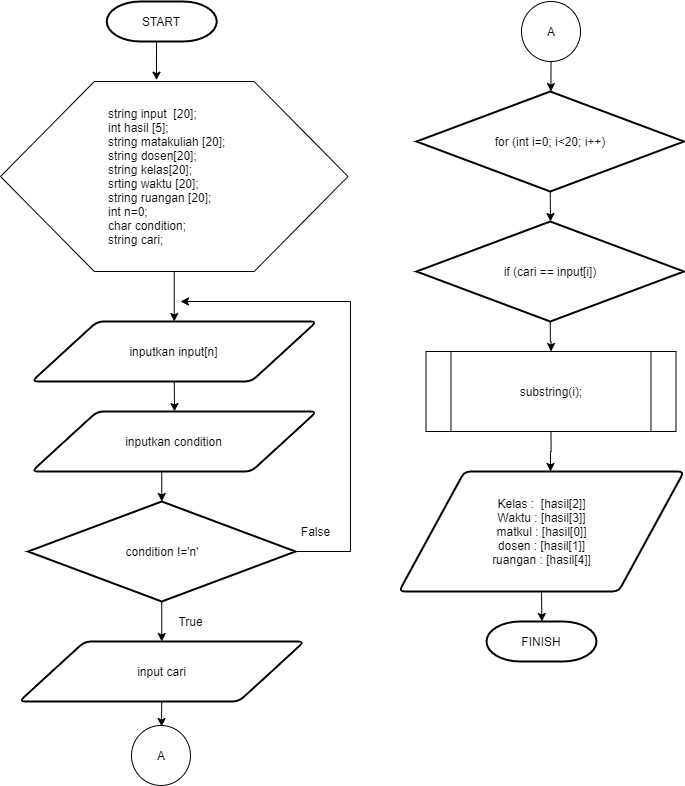

The diagram above was exported from draw.io. Its source (the exported page's mxGraphModel, read from the mxfile embedded in the PNG):
<mxGraphModel dx="1897" dy="829" grid="1" gridSize="10" guides="1" tooltips="1" connect="1" arrows="1" fold="1" page="1" pageScale="1" pageWidth="1100" pageHeight="850" background="#ffffff" math="0" shadow="0">
  <root>
    <mxCell id="0" />
    <mxCell id="1" parent="0" />
    <mxCell id="aY6r5a6-ZeJWrVCjE1DV-31" style="edgeStyle=orthogonalEdgeStyle;rounded=0;orthogonalLoop=1;jettySize=auto;html=1;exitX=0.5;exitY=1;exitDx=0;exitDy=0;exitPerimeter=0;entryX=0.449;entryY=-0.007;entryDx=0;entryDy=0;entryPerimeter=0;" edge="1" parent="1" source="aY6r5a6-ZeJWrVCjE1DV-2" target="aY6r5a6-ZeJWrVCjE1DV-4">
      <mxGeometry relative="1" as="geometry" />
    </mxCell>
    <mxCell id="aY6r5a6-ZeJWrVCjE1DV-2" value="START" style="strokeWidth=2;html=1;shape=mxgraph.flowchart.terminator;whiteSpace=wrap;" vertex="1" parent="1">
      <mxGeometry x="106.25" y="20" width="110" height="40" as="geometry" />
    </mxCell>
    <mxCell id="aY6r5a6-ZeJWrVCjE1DV-7" style="edgeStyle=orthogonalEdgeStyle;rounded=0;orthogonalLoop=1;jettySize=auto;html=1;exitX=0.5;exitY=1;exitDx=0;exitDy=0;entryX=0.5;entryY=0;entryDx=0;entryDy=0;" edge="1" parent="1" source="aY6r5a6-ZeJWrVCjE1DV-4" target="aY6r5a6-ZeJWrVCjE1DV-8">
      <mxGeometry relative="1" as="geometry">
        <mxPoint x="555.5294117647059" y="340" as="targetPoint" />
      </mxGeometry>
    </mxCell>
    <mxCell id="aY6r5a6-ZeJWrVCjE1DV-4" value="" style="verticalLabelPosition=bottom;verticalAlign=top;html=1;shape=hexagon;perimeter=hexagonPerimeter2;arcSize=6;size=0.27;" vertex="1" parent="1">
      <mxGeometry y="100" width="347.5" height="190" as="geometry" />
    </mxCell>
    <mxCell id="aY6r5a6-ZeJWrVCjE1DV-5" value="string input&amp;nbsp; [20];&lt;br&gt;int hasil [5];&lt;br&gt;string matakuliah [20];&lt;br&gt;string dosen[20];&lt;br&gt;string kelas[20];&lt;br&gt;srting waktu [20];&lt;br&gt;string ruangan [20];&lt;br&gt;int n=0;&lt;br&gt;char condition;&lt;br&gt;string cari;" style="text;html=1;strokeColor=none;fillColor=none;align=left;verticalAlign=middle;whiteSpace=wrap;rounded=0;" vertex="1" parent="1">
      <mxGeometry x="106.25" y="115" width="135" height="160" as="geometry" />
    </mxCell>
    <mxCell id="aY6r5a6-ZeJWrVCjE1DV-9" style="edgeStyle=orthogonalEdgeStyle;rounded=0;orthogonalLoop=1;jettySize=auto;html=1;exitX=0.5;exitY=1;exitDx=0;exitDy=0;" edge="1" parent="1" source="aY6r5a6-ZeJWrVCjE1DV-8">
      <mxGeometry relative="1" as="geometry">
        <mxPoint x="174" y="430" as="targetPoint" />
      </mxGeometry>
    </mxCell>
    <mxCell id="aY6r5a6-ZeJWrVCjE1DV-8" value="inputkan input[n]" style="shape=parallelogram;html=1;strokeWidth=2;perimeter=parallelogramPerimeter;whiteSpace=wrap;rounded=1;arcSize=12;size=0.23;" vertex="1" parent="1">
      <mxGeometry x="31.25" y="340" width="285" height="60" as="geometry" />
    </mxCell>
    <mxCell id="aY6r5a6-ZeJWrVCjE1DV-11" style="edgeStyle=orthogonalEdgeStyle;rounded=0;orthogonalLoop=1;jettySize=auto;html=1;exitX=0.5;exitY=1;exitDx=0;exitDy=0;entryX=0.5;entryY=0;entryDx=0;entryDy=0;entryPerimeter=0;" edge="1" parent="1" source="aY6r5a6-ZeJWrVCjE1DV-10" target="aY6r5a6-ZeJWrVCjE1DV-12">
      <mxGeometry relative="1" as="geometry">
        <mxPoint x="555.5294117647059" y="539.9999999999998" as="targetPoint" />
      </mxGeometry>
    </mxCell>
    <mxCell id="aY6r5a6-ZeJWrVCjE1DV-10" value="inputkan condition" style="shape=parallelogram;html=1;strokeWidth=2;perimeter=parallelogramPerimeter;whiteSpace=wrap;rounded=1;arcSize=12;size=0.23;" vertex="1" parent="1">
      <mxGeometry x="31.25" y="430" width="285" height="60" as="geometry" />
    </mxCell>
    <mxCell id="aY6r5a6-ZeJWrVCjE1DV-13" style="edgeStyle=orthogonalEdgeStyle;rounded=0;orthogonalLoop=1;jettySize=auto;html=1;exitX=1;exitY=0.5;exitDx=0;exitDy=0;exitPerimeter=0;" edge="1" parent="1" source="aY6r5a6-ZeJWrVCjE1DV-12">
      <mxGeometry relative="1" as="geometry">
        <mxPoint x="180" y="320" as="targetPoint" />
        <Array as="points">
          <mxPoint x="350" y="570" />
          <mxPoint x="350" y="320" />
        </Array>
      </mxGeometry>
    </mxCell>
    <mxCell id="aY6r5a6-ZeJWrVCjE1DV-32" style="edgeStyle=orthogonalEdgeStyle;rounded=0;orthogonalLoop=1;jettySize=auto;html=1;exitX=0.5;exitY=1;exitDx=0;exitDy=0;exitPerimeter=0;entryX=0.5;entryY=0;entryDx=0;entryDy=0;" edge="1" parent="1" source="aY6r5a6-ZeJWrVCjE1DV-12" target="aY6r5a6-ZeJWrVCjE1DV-16">
      <mxGeometry relative="1" as="geometry" />
    </mxCell>
    <mxCell id="aY6r5a6-ZeJWrVCjE1DV-12" value="condition !='n'" style="strokeWidth=2;html=1;shape=mxgraph.flowchart.decision;whiteSpace=wrap;" vertex="1" parent="1">
      <mxGeometry x="27.5" y="520" width="267.5" height="100" as="geometry" />
    </mxCell>
    <mxCell id="aY6r5a6-ZeJWrVCjE1DV-14" value="False" style="text;html=1;align=center;verticalAlign=middle;resizable=0;points=[];autosize=1;" vertex="1" parent="1">
      <mxGeometry x="290" y="540" width="50" height="20" as="geometry" />
    </mxCell>
    <mxCell id="aY6r5a6-ZeJWrVCjE1DV-18" style="edgeStyle=orthogonalEdgeStyle;rounded=0;orthogonalLoop=1;jettySize=auto;html=1;exitX=0.5;exitY=1;exitDx=0;exitDy=0;" edge="1" parent="1" source="aY6r5a6-ZeJWrVCjE1DV-16">
      <mxGeometry relative="1" as="geometry">
        <mxPoint x="161" y="745" as="targetPoint" />
      </mxGeometry>
    </mxCell>
    <mxCell id="aY6r5a6-ZeJWrVCjE1DV-16" value="input cari" style="shape=parallelogram;html=1;strokeWidth=2;perimeter=parallelogramPerimeter;whiteSpace=wrap;rounded=1;arcSize=12;size=0.23;" vertex="1" parent="1">
      <mxGeometry x="18.75" y="660" width="285" height="60" as="geometry" />
    </mxCell>
    <mxCell id="aY6r5a6-ZeJWrVCjE1DV-17" value="True" style="text;html=1;align=center;verticalAlign=middle;resizable=0;points=[];autosize=1;" vertex="1" parent="1">
      <mxGeometry x="170" y="630" width="40" height="20" as="geometry" />
    </mxCell>
    <mxCell id="aY6r5a6-ZeJWrVCjE1DV-33" value="" style="verticalLabelPosition=bottom;verticalAlign=top;html=1;shape=mxgraph.flowchart.on-page_reference;" vertex="1" parent="1">
      <mxGeometry x="131" y="744" width="59" height="60" as="geometry" />
    </mxCell>
    <mxCell id="aY6r5a6-ZeJWrVCjE1DV-34" value="A" style="text;html=1;strokeColor=none;fillColor=none;align=center;verticalAlign=middle;whiteSpace=wrap;rounded=0;" vertex="1" parent="1">
      <mxGeometry x="141.25" y="764" width="40" height="20" as="geometry" />
    </mxCell>
    <mxCell id="aY6r5a6-ZeJWrVCjE1DV-39" style="edgeStyle=orthogonalEdgeStyle;rounded=0;orthogonalLoop=1;jettySize=auto;html=1;exitX=0.5;exitY=1;exitDx=0;exitDy=0;exitPerimeter=0;" edge="1" parent="1" source="aY6r5a6-ZeJWrVCjE1DV-36">
      <mxGeometry relative="1" as="geometry">
        <mxPoint x="550.4285714285716" y="110" as="targetPoint" />
      </mxGeometry>
    </mxCell>
    <mxCell id="aY6r5a6-ZeJWrVCjE1DV-36" value="" style="verticalLabelPosition=bottom;verticalAlign=top;html=1;shape=mxgraph.flowchart.on-page_reference;" vertex="1" parent="1">
      <mxGeometry x="521" y="20" width="59" height="60" as="geometry" />
    </mxCell>
    <mxCell id="aY6r5a6-ZeJWrVCjE1DV-37" value="A" style="text;html=1;strokeColor=none;fillColor=none;align=center;verticalAlign=middle;whiteSpace=wrap;rounded=0;" vertex="1" parent="1">
      <mxGeometry x="530.5" y="40" width="40" height="20" as="geometry" />
    </mxCell>
    <mxCell id="aY6r5a6-ZeJWrVCjE1DV-41" style="edgeStyle=orthogonalEdgeStyle;rounded=0;orthogonalLoop=1;jettySize=auto;html=1;exitX=0.5;exitY=1;exitDx=0;exitDy=0;exitPerimeter=0;" edge="1" parent="1" source="aY6r5a6-ZeJWrVCjE1DV-40">
      <mxGeometry relative="1" as="geometry">
        <mxPoint x="550" y="240" as="targetPoint" />
      </mxGeometry>
    </mxCell>
    <mxCell id="aY6r5a6-ZeJWrVCjE1DV-40" value="for (int i=0; i&amp;lt;20; i++)" style="strokeWidth=2;html=1;shape=mxgraph.flowchart.decision;whiteSpace=wrap;" vertex="1" parent="1">
      <mxGeometry x="416" y="110" width="267.5" height="100" as="geometry" />
    </mxCell>
    <mxCell id="aY6r5a6-ZeJWrVCjE1DV-43" style="edgeStyle=orthogonalEdgeStyle;rounded=0;orthogonalLoop=1;jettySize=auto;html=1;exitX=0.5;exitY=1;exitDx=0;exitDy=0;exitPerimeter=0;" edge="1" parent="1" source="aY6r5a6-ZeJWrVCjE1DV-42" target="aY6r5a6-ZeJWrVCjE1DV-44">
      <mxGeometry relative="1" as="geometry">
        <mxPoint x="550" y="370" as="targetPoint" />
      </mxGeometry>
    </mxCell>
    <mxCell id="aY6r5a6-ZeJWrVCjE1DV-42" value="if (cari == input[i])" style="strokeWidth=2;html=1;shape=mxgraph.flowchart.decision;whiteSpace=wrap;" vertex="1" parent="1">
      <mxGeometry x="416" y="240" width="267.5" height="100" as="geometry" />
    </mxCell>
    <mxCell id="aY6r5a6-ZeJWrVCjE1DV-45" style="edgeStyle=orthogonalEdgeStyle;rounded=0;orthogonalLoop=1;jettySize=auto;html=1;exitX=0.5;exitY=1;exitDx=0;exitDy=0;" edge="1" parent="1" source="aY6r5a6-ZeJWrVCjE1DV-44">
      <mxGeometry relative="1" as="geometry">
        <mxPoint x="550" y="490" as="targetPoint" />
      </mxGeometry>
    </mxCell>
    <mxCell id="aY6r5a6-ZeJWrVCjE1DV-44" value="substring(i);" style="shape=process;whiteSpace=wrap;html=1;backgroundOutline=1;" vertex="1" parent="1">
      <mxGeometry x="425.5" y="370" width="250" height="80" as="geometry" />
    </mxCell>
    <mxCell id="aY6r5a6-ZeJWrVCjE1DV-47" style="edgeStyle=orthogonalEdgeStyle;rounded=0;orthogonalLoop=1;jettySize=auto;html=1;exitX=0.5;exitY=1;exitDx=0;exitDy=0;" edge="1" parent="1" source="aY6r5a6-ZeJWrVCjE1DV-46">
      <mxGeometry relative="1" as="geometry">
        <mxPoint x="541.4285714285716" y="640" as="targetPoint" />
      </mxGeometry>
    </mxCell>
    <mxCell id="aY6r5a6-ZeJWrVCjE1DV-46" value="Kelas :&amp;nbsp; [hasil[2]]&lt;br&gt;Waktu : [hasil[3]]&lt;br&gt;matkul : [hasil[0]]&lt;br&gt;dosen : [hasil[1]]&lt;br&gt;ruangan : [hasil[4]]" style="shape=parallelogram;html=1;strokeWidth=2;perimeter=parallelogramPerimeter;whiteSpace=wrap;rounded=1;arcSize=12;size=0.23;" vertex="1" parent="1">
      <mxGeometry x="398.5" y="490" width="285" height="120" as="geometry" />
    </mxCell>
    <mxCell id="aY6r5a6-ZeJWrVCjE1DV-48" value="FINISH" style="strokeWidth=2;html=1;shape=mxgraph.flowchart.terminator;whiteSpace=wrap;" vertex="1" parent="1">
      <mxGeometry x="486" y="640" width="110" height="40" as="geometry" />
    </mxCell>
  </root>
</mxGraphModel>